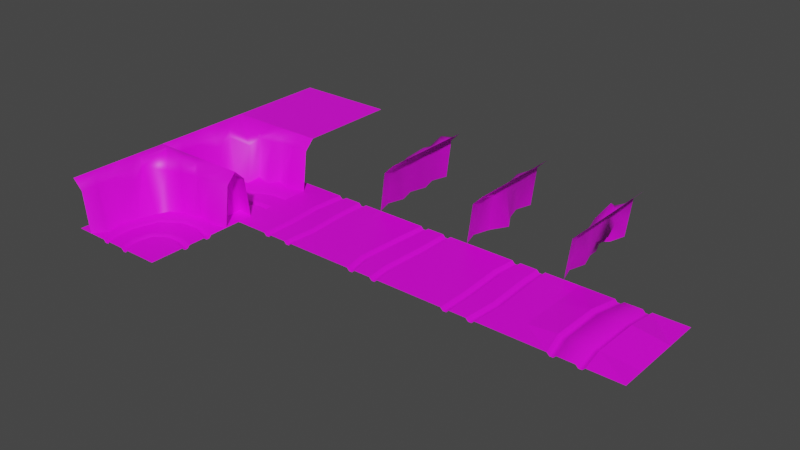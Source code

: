 # Source: MarsTiles.blend  (saved by Blender 3.1.7; exported with 4.5.12 LTS)
import bpy
from mathutils import Matrix  # noqa: F401  (used for matrix-valued properties, if any)

bpy.ops.wm.read_factory_settings(use_empty=True)
scene = bpy.context.scene
scene.name = 'Scene'

# ---- collections
col_ground = bpy.data.collections.new('Ground'); scene.collection.children.link(col_ground)
col_walls = bpy.data.collections.new('Walls'); scene.collection.children.link(col_walls)

# ---- images (referenced by path relative to the original .blend; pixels are not part of the script)
import os
ASSET_DIR = os.environ.get("B2B_ASSET_DIR", "")  # directory of the original .blend (textures are referenced by path, not embedded)
HERE = os.path.dirname(os.path.abspath(__file__))  # packed textures are extracted next to this script under _unpacked/

def load_image(name, relpath, width, height, colorspace="sRGB"):
    """Load a texture the original file referenced (path relative to the .blend, or extracted next to this script)."""
    p = next((c for c in (os.path.join(HERE, relpath), os.path.join(ASSET_DIR, relpath)) if relpath and os.path.exists(c)), "")
    if p:
        img = bpy.data.images.load(p, check_existing=True)
        img.name = name
    else:  # same state as the original file: an image datablock whose file is absent (Cycles renders it pink)
        img = bpy.data.images.new(name, width, height)
        img.source = "FILE"
        img.filepath = "//" + (relpath or name)
    img.colorspace_settings.name = colorspace
    return img
img_marstexture_png = load_image('MarsTexture.png', 'MarsTexture.png', 1024, 1024, 'sRGB')

# ---- materials (node trees are filled in below, after node groups)
mat_mars = bpy.data.materials.new('Mars')
mat_mars.use_transparent_shadow = False

# ---- material node trees
mat_mars.use_nodes = True; mat_mars.node_tree.nodes.clear()
_N = mat_mars.node_tree.nodes; _L = mat_mars.node_tree.links
n0 = _N.new('ShaderNodeBsdfPrincipled'); n0.name = 'Principled BSDF'; n0.location = (10, 300)
n0.distribution = 'GGX'
n0.subsurface_method = 'RANDOM_WALK_SKIN'
n0.inputs[3].default_value = 1.45
n0.inputs[27].default_value = (0.0, 0.0, 0.0, 1.0)
n0.inputs[28].default_value = 1.0
n1 = _N.new('ShaderNodeOutputMaterial'); n1.name = 'Material Output'; n1.location = (300, 300)
n2 = _N.new('ShaderNodeTexImage'); n2.name = 'Image Texture'; n2.location = (-373, 219)
n2.image = img_marstexture_png
n3 = _N.new('ShaderNodeUVMap'); n3.name = 'UV Map'; n3.location = (-530, 197)
_L.new(n0.outputs[0], n1.inputs[0])
_L.new(n3.outputs[0], n2.inputs[0])
_L.new(n2.outputs[0], n0.inputs[0])
n1.is_active_output = True

# ---- world
world_world = bpy.data.worlds.new('World'); scene.world = world_world
world_world.use_nodes = True; world_world.node_tree.nodes.clear()
_N = world_world.node_tree.nodes; _L = world_world.node_tree.links
n0 = _N.new('ShaderNodeOutputWorld'); n0.name = 'World Output'; n0.location = (300, 300)
n1 = _N.new('ShaderNodeBackground'); n1.name = 'Background'; n1.location = (10, 300)
n1.inputs[0].default_value = (0.05088, 0.05088, 0.05088, 1.0)
_L.new(n1.outputs[0], n0.inputs[0])
n0.is_active_output = True
world_world.color = (0.05088, 0.05088, 0.05088)
world_world.use_sun_shadow = False
world_world.sun_shadow_jitter_overblur = 0.0

# ---- meshes
me_plane_004 = bpy.data.meshes.new('Plane.004')
me_plane_004.from_pydata([(1.0, -1.0, 0.0), (1.0, 0.2833, -0.05), (1.0, 0.2167, -0.05), (1.0, -0.2167, -0.05), (1.0, -0.2833, -0.05), (1.0, 0.3333, 0.0), (1.0, 0.1667, 0.0), (1.0, -0.1667, 0.0), (1.0, -0.3333, 0.0), (0.0, 1.0, 0.0), (0.6267, 0.2737, -0.05), (0.6439, 0.2093, -0.05), (0.7561, -0.2093, -0.05), (0.7733, -0.2737, -0.05), (0.6137, 0.322, 0.0), (0.6569, 0.161, 0.0), (0.7431, -0.161, 0.0), (0.7863, -0.322, 0.0), (0.3457, 0.1644, -0.05), (0.379, 0.1066, -0.05), (0.5957, -0.2686, -0.05), (0.629, -0.3264, -0.05), (0.3207, 0.2077, 0.0), (0.404, 0.06333, 0.0), (0.5707, -0.2253, 0.0), (0.654, -0.3697, 0.0), (0.04188, -0.06689, -0.05), (0.08902, -0.114, -0.05), (0.3954, -0.4204, -0.05), (0.4426, -0.4676, -0.05), (0.006525, -0.03154, 0.0), (0.1244, -0.1494, 0.0), (0.3601, -0.3851, 0.0), (0.4779, -0.5029, 0.0), (-0.2015, -0.4733, -0.05), (-0.1438, -0.5066, -0.05), (0.2315, -0.7233, -0.05), (0.2892, -0.7566, -0.05), (-0.2448, -0.4483, 0.0), (-0.1005, -0.5316, 0.0), (0.1882, -0.6983, 0.0), (0.3325, -0.7816, 0.0), (-0.2721, -0.7854, -0.05), (-0.2077, -0.8027, -0.05), (0.2109, -0.9148, -0.05), (0.2753, -0.9321, -0.05), (-0.3204, -0.7725, 0.0), (-0.1594, -0.8156, 0.0), (0.1626, -0.9019, 0.0), (0.3236, -0.945, 0.0), (-0.2817, -1.0, -0.05), (-0.2151, -1.0, -0.05), (0.2183, -1.0, -0.05), (0.2849, -1.0, -0.05), (-0.3317, -1.0, 0.0), (-0.1651, -1.0, 0.0), (0.1683, -1.0, 0.0), (0.3349, -1.0, 0.0), (0.5, 1.0, 0.0), (1.0, 1.0, 0.0), (1.0, 1.49e-08, 0.0), (0.7, 1.49e-08, 0.0), (0.4873, -0.08101, 0.0), (0.2422, -0.2672, 0.0), (0.04384, -0.615, 0.0), (0.001612, -0.8587, 0.0), (0.001612, -1.0, 0.0), (-0.5, 1.0, 0.0), (-1.0, 1.0, 0.0), (-1.0, 0.5, 0.0), (-1.0, 0.0, 0.0), (-1.0, -0.5, 0.0), (-1.0, -1.0, 0.0)], [], [(8, 4, 13, 17), (2, 1, 10, 11), (2, 11, 15, 6), (60, 6, 15, 61), (4, 3, 12, 13), (5, 14, 10, 1), (3, 7, 16, 12), (11, 10, 18, 19), (14, 22, 18, 10), (61, 15, 23, 62), (17, 13, 21, 25), (11, 19, 23, 15), (12, 16, 24, 20), (13, 12, 20, 21), (25, 21, 29, 33), (19, 27, 31, 23), (20, 24, 32, 28), (21, 20, 28, 29), (19, 18, 26, 27), (22, 30, 26, 18), (62, 23, 31, 63), (33, 29, 37, 41), (27, 26, 34, 35), (27, 35, 39, 31), (63, 31, 39, 64), (29, 28, 36, 37), (30, 38, 34, 26), (28, 32, 40, 36), (35, 34, 42, 43), (38, 46, 42, 34), (64, 39, 47, 65), (41, 37, 45, 49), (35, 43, 47, 39), (36, 40, 48, 44), (37, 36, 44, 45), (49, 45, 53, 57), (43, 51, 55, 47), (44, 48, 56, 52), (45, 44, 52, 53), (43, 42, 50, 51), (46, 54, 50, 42), (65, 47, 55, 66), (0, 49, 57), (49, 0, 41), (41, 0, 33), (25, 33, 0), (17, 25, 0), (8, 17, 0), (22, 14, 58, 9), (59, 58, 14, 5), (38, 30, 69, 70), (46, 38, 70, 71), (72, 54, 46, 71), (48, 65, 66, 56), (40, 64, 65, 48), (32, 63, 64, 40), (24, 62, 63, 32), (16, 61, 62, 24), (7, 60, 61, 16), (30, 22, 9, 67), (68, 30, 67), (30, 68, 69)])
me_plane_004.polygons.foreach_set('use_smooth', [1, 1, 1, 0, 1, 1, 1, 1, 1, 0, 1, 1, 1, 1, 1, 1, 1, 1, 1, 1, 0, 1, 1, 1, 0, 1, 1, 1, 1, 1, 0, 1, 1, 1, 1, 1, 1, 1, 1, 1, 1, 0, 0, 0, 0, 0, 0, 0, 1, 1, 1, 1, 1, 0, 0, 0, 0, 0, 0, 1, 1, 1])
_uv = me_plane_004.uv_layers.new(name='UVMap')
_uv.uv.foreach_set('vector', [0.0876, 0.1314, 0.08502, 0.09998, 0.0961, 0.09998, 0.09794, 0.1314, 0.2349, 0.07004, 0.2349, 0.09966, 0.2046, 0.09966, 0.2018, 0.07004, 0.2349, 0.07004, 0.2018, 0.07004, 0.1987, 0.03865, 0.2349, 0.03865, 0.2281, 0.9633, 0.2281, 0.6054, 0.1544, 0.6054, 0.1544, 0.9633, 0.08502, 0.09998, 0.08265, 0.07036, 0.0945, 0.07036, 0.0961, 0.09998, 0.2349, 0.1314, 0.2077, 0.1314, 0.2046, 0.09966, 0.2349, 0.09966, 0.08265, 0.07036, 0.08003, 0.03865, 0.09269, 0.03865, 0.0945, 0.07036, 0.2018, 0.07004, 0.2046, 0.09966, 0.1746, 0.09966, 0.1731, 0.07004, 0.2077, 0.1314, 0.1761, 0.1314, 0.1746, 0.09966, 0.2046, 0.09966, 0.1544, 0.9633, 0.1544, 0.6054, 0.09847, 0.6054, 0.09847, 0.9633, 0.09794, 0.1314, 0.0961, 0.09998, 0.1051, 0.09998, 0.106, 0.1314, 0.2018, 0.07004, 0.1731, 0.07004, 0.1715, 0.03865, 0.1987, 0.03865, 0.0945, 0.07036, 0.09269, 0.03865, 0.1034, 0.03865, 0.1043, 0.07036, 0.0961, 0.09998, 0.0945, 0.07036, 0.1043, 0.07036, 0.1051, 0.09998, 0.106, 0.1314, 0.1051, 0.09998, 0.1196, 0.09998, 0.1195, 0.1314, 0.1731, 0.07004, 0.1345, 0.07004, 0.1345, 0.03865, 0.1715, 0.03865, 0.1043, 0.07036, 0.1034, 0.03865, 0.1196, 0.03865, 0.1195, 0.07036, 0.1051, 0.09998, 0.1043, 0.07036, 0.1195, 0.07036, 0.1196, 0.09998, 0.1731, 0.07004, 0.1746, 0.09966, 0.1345, 0.09966, 0.1345, 0.07004, 0.1761, 0.1314, 0.1345, 0.1314, 0.1345, 0.09966, 0.1746, 0.09966, 0.09847, 0.9633, 0.09847, 0.6054, 0.02283, 0.6054, 0.02283, 0.9633, 0.1195, 0.1314, 0.1196, 0.09998, 0.1394, 0.09998, 0.1383, 0.1314, 0.1345, 0.07004, 0.1345, 0.09966, 0.08546, 0.09966, 0.08673, 0.07004, 0.1345, 0.07004, 0.08673, 0.07004, 0.08841, 0.03865, 0.1345, 0.03865, 0.2137, 0.9633, 0.2137, 0.6054, 0.1526, 0.6054, 0.1526, 0.9633, 0.1196, 0.09998, 0.1195, 0.07036, 0.14, 0.07036, 0.1394, 0.09998, 0.1345, 0.1314, 0.08379, 0.1314, 0.08546, 0.09966, 0.1345, 0.09966, 0.1195, 0.07036, 0.1196, 0.03865, 0.141, 0.03865, 0.14, 0.07036, 0.08673, 0.07004, 0.08546, 0.09966, 0.05502, 0.09966, 0.05772, 0.07004, 0.08379, 0.1314, 0.05187, 0.1314, 0.05502, 0.09966, 0.08546, 0.09966, 0.1526, 0.9633, 0.1526, 0.6054, 0.1143, 0.6054, 0.1143, 0.9633, 0.1383, 0.1314, 0.1394, 0.09998, 0.1487, 0.09998, 0.1468, 0.1314, 0.08673, 0.07004, 0.05772, 0.07004, 0.06089, 0.03865, 0.08841, 0.03865, 0.14, 0.07036, 0.141, 0.03865, 0.152, 0.03865, 0.1501, 0.07036, 0.1394, 0.09998, 0.14, 0.07036, 0.1501, 0.07036, 0.1487, 0.09998, 0.1468, 0.1314, 0.1487, 0.09998, 0.1518, 0.09998, 0.1492, 0.1314, 0.05772, 0.07004, 0.03823, 0.07004, 0.03823, 0.03865, 0.06089, 0.03865, 0.1501, 0.07036, 0.152, 0.03865, 0.1568, 0.03865, 0.1542, 0.07036, 0.1487, 0.09998, 0.1501, 0.07036, 0.1542, 0.07036, 0.1518, 0.09998, 0.05772, 0.07004, 0.05502, 0.09966, 0.03823, 0.09966, 0.03823, 0.07004, 0.05187, 0.1314, 0.03823, 0.1314, 0.03823, 0.09966, 0.05502, 0.09966, 0.1143, 0.9633, 0.1143, 0.6054, 0.09321, 0.6054, 0.09321, 0.9633, 0.1013, 0.9633, 0.1963, 0.6054, 0.2093, 0.6054, 0.1963, 0.6054, 0.1013, 0.9633, 0.146, 0.6054, 0.146, 0.6054, 0.1013, 0.9633, 0.02384, 0.6054, 0.05805, 0.6054, 0.07184, 0.6054, 0.05064, 0.9633, 0.05009, 0.6054, 0.05805, 0.6054, 0.05064, 0.9633, 0.04128, 0.6054, 0.05009, 0.6054, 0.05064, 0.9633, 0.1332, 0.6053, 0.166, 0.6053, 0.166, 0.9633, 0.1332, 0.9633, 0.1988, 0.9633, 0.166, 0.9633, 0.166, 0.6053, 0.1988, 0.6053, 0.1582, 0.6054, 0.2162, 0.6054, 0.2162, 0.9633, 0.1582, 0.9633, 0.1001, 0.6054, 0.1582, 0.6054, 0.1582, 0.9633, 0.1001, 0.9633, 0.04207, 0.9633, 0.04207, 0.6054, 0.1001, 0.6054, 0.1001, 0.9633, 0.1143, 0.6054, 0.1143, 0.9633, 0.09321, 0.9633, 0.09321, 0.6054, 0.1526, 0.6054, 0.1526, 0.9633, 0.1143, 0.9633, 0.1143, 0.6054, 0.2137, 0.6054, 0.2137, 0.9633, 0.1526, 0.9633, 0.1526, 0.6054, 0.09847, 0.6054, 0.09847, 0.9633, 0.02283, 0.9633, 0.02283, 0.6054, 0.1544, 0.6054, 0.1544, 0.9633, 0.09847, 0.9633, 0.09847, 0.6054, 0.2281, 0.6054, 0.2281, 0.9633, 0.1544, 0.9633, 0.1544, 0.6054, 0.1004, 0.6054, 0.1332, 0.6053, 0.1332, 0.9633, 0.1004, 0.9633, 0.06765, 0.9633, 0.1004, 0.6054, 0.1004, 0.9633, 0.1059, 0.6053, 0.02834, 0.9633, 0.1751, 0.9633])
me_plane_004.materials.append(mat_mars)
me_plane_004.use_remesh_fix_poles = True
me_plane_004.use_remesh_preserve_attributes = False
me_plane_004.update()
me_plane_014 = bpy.data.meshes.new('Plane.014')
me_plane_014.from_pydata([(1.0, 1.0, 0.0), (-1.0, 1.0, 0.0), (1.0, -1.0, 0.0), (-1.0, -1.0, 0.0), (1.0, -0.3333, 0.0), (1.0, -0.1667, 0.0), (-0.3333, 1.0, 0.0), (1.0, 0.1667, 0.0), (1.0, 0.3333, 0.0), (-1.0, 0.3333, 0.0), (-1.0, 0.1667, 0.0), (0.5333, 1.0, 0.0), (-1.0, -0.1667, 0.0), (-1.0, -0.3333, 0.0), (-0.3333, -1.0, 0.0), (0.5333, -1.0, 0.0), (-0.3333, 0.3333, 0.1), (0.5333, 0.2833, 0.05), (-0.3333, 0.1667, 0.1), (0.5333, 0.1167, 0.05), (-0.3333, -0.2167, 0.1), (0.5333, -0.2667, 0.05), (-0.3333, -0.3833, 0.1), (0.5333, -0.4333, 0.05), (1.0, -0.2833, -0.05), (1.0, -0.2167, -0.05), (1.0, 0.2167, -0.05), (1.0, 0.2833, -0.05), (-1.0, 0.2833, -0.05), (-1.0, 0.2167, -0.05), (-1.0, -0.2167, -0.05), (-1.0, -0.2833, -0.05), (0.5333, 0.2333, 0.0), (0.5333, 0.1667, 0.0), (0.5333, -0.3167, 0.0), (0.5333, -0.3833, 0.0), (-0.3333, 0.2833, 0.05), (-0.3333, 0.2167, 0.05), (-0.3333, -0.2667, 0.05), (-0.3333, -0.3333, 0.05), (1.0, -1.49e-07, 0.0), (-1.0, 1.49e-07, 0.0), (0.5333, -0.075, 0.05), (-0.3333, -0.025, 0.1)], [], [(22, 13, 3, 14), (6, 1, 9, 16), (8, 17, 32, 27), (42, 43, 20, 21), (40, 42, 21, 5), (17, 16, 36, 32), (43, 41, 12, 20), (16, 9, 28, 36), (22, 23, 35, 39), (0, 11, 17, 8), (11, 6, 16, 17), (4, 23, 15, 2), (23, 22, 14, 15), (36, 28, 29, 37), (38, 30, 31, 39), (25, 34, 35, 24), (34, 38, 39, 35), (27, 32, 33, 26), (32, 36, 37, 33), (10, 18, 37, 29), (19, 7, 26, 33), (18, 19, 33, 37), (20, 12, 30, 38), (5, 21, 34, 25), (21, 20, 38, 34), (23, 4, 24, 35), (13, 22, 39, 31), (18, 10, 41, 43), (7, 19, 42, 40), (19, 18, 43, 42)])
me_plane_014.polygons.foreach_set('use_smooth', [0, 0, 1, 1, 1, 1, 1, 1, 1, 0, 0, 0, 0, 1, 1, 1, 1, 1, 1, 1, 1, 1, 1, 1, 1, 1, 1, 1, 1, 1])
_uv = me_plane_014.uv_layers.new(name='UVMap')
_uv.uv.foreach_set('vector', [0.1333, 0.6054, 0.1586, 0.6054, 0.1586, 0.9633, 0.1333, 0.9633, 0.0554, 0.9633, 0.02362, 0.9633, 0.02362, 0.6054, 0.0554, 0.6054, 0.07454, 0.03865, 0.1029, 0.03865, 0.1027, 0.07004, 0.07454, 0.07004, 0.1659, 0.9633, 0.09484, 0.9633, 0.09484, 0.6054, 0.1659, 0.6054, 0.2047, 0.9633, 0.1659, 0.9633, 0.1659, 0.6054, 0.2047, 0.6054, 0.1029, 0.03865, 0.1561, 0.03865, 0.1561, 0.07004, 0.1027, 0.07004, 0.09484, 0.9633, 0.03976, 0.9633, 0.03976, 0.6054, 0.09484, 0.6054, 0.1561, 0.03865, 0.1973, 0.03865, 0.1973, 0.07004, 0.1561, 0.07004, 0.09514, 0.1314, 0.0412, 0.1314, 0.04099, 0.1193, 0.09526, 0.1, 0.1188, 0.9633, 0.09641, 0.9633, 0.09641, 0.6053, 0.1188, 0.6053, 0.09641, 0.9633, 0.0554, 0.9633, 0.0554, 0.6054, 0.09641, 0.6053, 0.0827, 0.6054, 0.1006, 0.6054, 0.1006, 0.9633, 0.0827, 0.9633, 0.1006, 0.6054, 0.1333, 0.6054, 0.1333, 0.9633, 0.1006, 0.9633, 0.1561, 0.07004, 0.1973, 0.07004, 0.1973, 0.09966, 0.1561, 0.09966, 0.09532, 0.06982, 0.1373, 0.05039, 0.1373, 0.07969, 0.09526, 0.1, 0.01203, 0.05063, 0.04093, 0.08977, 0.04099, 0.1193, 0.01219, 0.07959, 0.04093, 0.08977, 0.09532, 0.06982, 0.09526, 0.1, 0.04099, 0.1193, 0.07454, 0.07004, 0.1027, 0.07004, 0.1027, 0.09966, 0.07454, 0.09966, 0.1027, 0.07004, 0.1561, 0.07004, 0.1561, 0.09966, 0.1027, 0.09966, 0.1973, 0.1314, 0.1559, 0.1314, 0.1561, 0.09966, 0.1973, 0.09966, 0.1029, 0.1314, 0.07454, 0.1314, 0.07454, 0.09966, 0.1027, 0.09966, 0.1559, 0.1314, 0.1029, 0.1314, 0.1027, 0.09966, 0.1561, 0.09966, 0.09515, 0.03865, 0.1368, 0.03865, 0.1373, 0.05039, 0.09532, 0.06982, 0.01244, 0.03865, 0.04121, 0.03865, 0.04093, 0.08977, 0.01203, 0.05063, 0.04121, 0.03865, 0.09515, 0.03865, 0.09532, 0.06982, 0.04093, 0.08977, 0.0412, 0.1314, 0.01242, 0.1314, 0.01219, 0.07959, 0.04099, 0.1193, 0.1368, 0.1314, 0.09514, 0.1314, 0.09526, 0.1, 0.1373, 0.07969, 0.09484, 0.6054, 0.03976, 0.6054, 0.03976, 0.9633, 0.09484, 0.9633, 0.2047, 0.6054, 0.1659, 0.6054, 0.1659, 0.9633, 0.2047, 0.9633, 0.1659, 0.6054, 0.09484, 0.6054, 0.09484, 0.9633, 0.1659, 0.9633])
me_plane_014.materials.append(mat_mars)
me_plane_014.use_remesh_fix_poles = True
me_plane_014.use_remesh_preserve_attributes = False
me_plane_014.update()
me_plane_015 = bpy.data.meshes.new('Plane.015')
me_plane_015.from_pydata([(-1.0, -1.0, 0.0), (1.0, -1.0, 0.0), (-1.0, 1.0, 0.0), (1.0, 1.0, 0.0), (-1.0, 0.3333, 0.0), (-1.0, 0.1667, 0.0), (0.3333, -1.0, 0.0), (-1.0, -0.1667, 0.0), (-1.0, -0.3333, 0.0), (1.0, -0.3333, 0.0), (1.0, -0.1667, 0.0), (-0.5333, -1.0, 0.0), (1.0, 0.1667, 0.0), (1.0, 0.3333, 0.0), (0.3333, 1.0, 0.0), (-0.5333, 1.0, 0.0), (0.3333, -0.3333, 0.0), (-0.5333, -0.3833, 0.0), (0.3333, -0.1667, 0.0), (-0.5333, -0.2167, 0.0), (0.3333, 0.2167, 0.0), (-0.5333, 0.1667, 0.0), (0.3333, 0.3833, 0.0), (-0.5333, 0.3333, 0.0), (-1.0, 0.2833, -0.05), (-1.0, 0.2167, -0.05), (-1.0, -0.2167, -0.05), (-1.0, -0.2833, -0.05), (1.0, -0.2833, -0.05), (1.0, -0.2167, -0.05), (1.0, 0.2167, -0.05), (1.0, 0.2833, -0.05), (-0.5333, -0.3333, -0.05), (-0.5333, -0.2667, -0.05), (-0.5333, 0.2167, -0.05), (-0.5333, 0.2833, -0.05), (0.3333, -0.2833, -0.05), (0.3333, -0.2167, -0.05), (0.3333, 0.2667, -0.05), (0.3333, 0.3333, -0.05), (-1.0, -1.49e-08, 0.0), (1.0, -7.451e-08, 0.0), (-0.5333, -0.025, 0.0), (0.3333, 0.025, 0.0)], [], [(22, 13, 3, 14), (6, 1, 9, 16), (8, 17, 32, 27), (42, 43, 20, 21), (40, 42, 21, 5), (17, 16, 36, 32), (43, 41, 12, 20), (16, 9, 28, 36), (22, 23, 35, 39), (0, 11, 17, 8), (11, 6, 16, 17), (4, 23, 15, 2), (23, 22, 14, 15), (36, 28, 29, 37), (38, 30, 31, 39), (25, 34, 35, 24), (34, 38, 39, 35), (27, 32, 33, 26), (32, 36, 37, 33), (10, 18, 37, 29), (19, 7, 26, 33), (18, 19, 33, 37), (20, 12, 30, 38), (5, 21, 34, 25), (21, 20, 38, 34), (23, 4, 24, 35), (13, 22, 39, 31), (18, 10, 41, 43), (7, 19, 42, 40), (19, 18, 43, 42)])
me_plane_015.polygons.foreach_set('use_smooth', [0, 0, 1, 0, 0, 1, 0, 1, 1, 0, 0, 0, 0, 1, 1, 1, 1, 1, 1, 1, 1, 1, 1, 1, 1, 1, 1, 0, 0, 0])
_uv = me_plane_015.uv_layers.new(name='UVMap')
_uv.uv.foreach_set('vector', [0.1799, 0.6076, 0.2114, 0.6076, 0.2114, 0.9633, 0.1799, 0.9633, 0.1357, 0.9633, 0.1102, 0.9633, 0.1102, 0.6054, 0.1357, 0.6054, 0.188, 0.1314, 0.1592, 0.1314, 0.1591, 0.1129, 0.188, 0.09291, 0.07636, 0.9633, 0.1474, 0.9633, 0.1474, 0.6054, 0.07636, 0.6054, 0.03806, 0.9633, 0.07636, 0.9633, 0.07636, 0.6054, 0.03806, 0.6054, 0.1592, 0.1314, 0.1057, 0.1314, 0.1057, 0.09304, 0.1591, 0.1129, 0.1474, 0.9633, 0.2021, 0.9633, 0.2021, 0.6054, 0.1474, 0.6054, 0.1057, 0.1314, 0.06455, 0.1314, 0.06455, 0.09322, 0.1057, 0.09304, 0.1751, 0.1314, 0.1026, 0.1314, 0.1027, 0.03865, 0.1751, 0.03865, 0.1867, 0.9633, 0.1688, 0.9633, 0.1688, 0.6054, 0.1867, 0.6054, 0.1688, 0.9633, 0.1357, 0.9633, 0.1357, 0.6054, 0.1688, 0.6054, 0.1171, 0.6054, 0.139, 0.6076, 0.139, 0.9633, 0.1169, 0.9633, 0.139, 0.6076, 0.1799, 0.6076, 0.1799, 0.9633, 0.139, 0.9633, 0.1057, 0.09304, 0.06455, 0.09322, 0.06455, 0.06344, 0.1057, 0.06346, 0.1751, 0.07004, 0.231, 0.07004, 0.2309, 0.03865, 0.1751, 0.03865, 0.06362, 0.07004, 0.1026, 0.07004, 0.1027, 0.03865, 0.06362, 0.03865, 0.1026, 0.07004, 0.1751, 0.07004, 0.1751, 0.03865, 0.1027, 0.03865, 0.188, 0.09291, 0.1591, 0.1129, 0.1592, 0.08321, 0.188, 0.06343, 0.1591, 0.1129, 0.1057, 0.09304, 0.1057, 0.06346, 0.1592, 0.08321, 0.06455, 0.03865, 0.1057, 0.03865, 0.1057, 0.06346, 0.06455, 0.06344, 0.1592, 0.03865, 0.188, 0.03865, 0.188, 0.06343, 0.1592, 0.08321, 0.1057, 0.03865, 0.1592, 0.03865, 0.1592, 0.08321, 0.1057, 0.06346, 0.1751, 0.09966, 0.2309, 0.09966, 0.231, 0.07004, 0.1751, 0.07004, 0.06362, 0.09966, 0.1026, 0.09966, 0.1026, 0.07004, 0.06362, 0.07004, 0.1026, 0.09966, 0.1751, 0.09966, 0.1751, 0.07004, 0.1026, 0.07004, 0.1026, 0.1314, 0.06362, 0.1314, 0.06362, 0.03865, 0.1027, 0.03865, 0.2309, 0.1314, 0.1751, 0.1314, 0.1751, 0.03865, 0.2309, 0.03865, 0.1474, 0.6054, 0.2021, 0.6054, 0.2021, 0.9633, 0.1474, 0.9633, 0.03806, 0.6054, 0.07636, 0.6054, 0.07636, 0.9633, 0.03806, 0.9633, 0.07636, 0.6054, 0.1474, 0.6054, 0.1474, 0.9633, 0.07636, 0.9633])
me_plane_015.materials.append(mat_mars)
me_plane_015.use_remesh_fix_poles = True
me_plane_015.use_remesh_preserve_attributes = False
me_plane_015.update()
me_plane_016 = bpy.data.meshes.new('Plane.016')
me_plane_016.from_pydata([(1.0, 1.0, 0.0), (-1.0, 1.0, 0.0), (1.0, -1.0, 0.0), (-1.0, -1.0, 0.0), (1.0, -0.3333, 0.0), (1.0, -0.1667, 0.0), (-0.3333, 1.0, 0.0), (1.0, 0.1667, 0.0), (1.0, 0.3333, 0.0), (-1.0, 0.3333, 0.0), (-1.0, 0.1667, 0.0), (0.5333, 1.0, 0.0), (-1.0, -0.1667, 0.0), (-1.0, -0.3333, 0.0), (-0.3333, -1.0, 0.0), (0.5333, -1.0, 0.0), (-0.3333, 0.3333, 0.0), (0.5333, 0.2833, 0.0), (-0.3333, 0.1667, 0.0), (0.5333, 0.1167, 0.0), (-0.3333, -0.2167, 0.0), (0.5333, -0.2667, 0.0), (-0.3333, -0.3833, 0.0), (0.5333, -0.4333, 0.0), (1.0, -0.2833, -0.05), (1.0, -0.2167, -0.05), (1.0, 0.2167, -0.05), (1.0, 0.2833, -0.05), (-1.0, 0.2833, -0.05), (-1.0, 0.2167, -0.05), (-1.0, -0.2167, -0.05), (-1.0, -0.2833, -0.05), (0.5333, 0.2333, -0.05), (0.5333, 0.1667, -0.05), (0.5333, -0.3167, -0.05), (0.5333, -0.3833, -0.05), (-0.3333, 0.2833, -0.05), (-0.3333, 0.2167, -0.05), (-0.3333, -0.2667, -0.05), (-0.3333, -0.3333, -0.05), (1.0, -1.49e-07, 0.0), (-1.0, 1.49e-07, 0.0), (0.5333, -0.075, 0.0), (-0.3333, -0.025, 0.0)], [], [(22, 13, 3, 14), (6, 1, 9, 16), (8, 17, 32, 27), (42, 43, 20, 21), (40, 42, 21, 5), (17, 16, 36, 32), (43, 41, 12, 20), (16, 9, 28, 36), (22, 23, 35, 39), (0, 11, 17, 8), (11, 6, 16, 17), (4, 23, 15, 2), (23, 22, 14, 15), (36, 28, 29, 37), (38, 30, 31, 39), (25, 34, 35, 24), (34, 38, 39, 35), (27, 32, 33, 26), (32, 36, 37, 33), (10, 18, 37, 29), (19, 7, 26, 33), (18, 19, 33, 37), (20, 12, 30, 38), (5, 21, 34, 25), (21, 20, 38, 34), (23, 4, 24, 35), (13, 22, 39, 31), (18, 10, 41, 43), (7, 19, 42, 40), (19, 18, 43, 42)])
me_plane_016.polygons.foreach_set('use_smooth', [0, 0, 1, 0, 0, 1, 0, 1, 1, 0, 0, 0, 0, 1, 1, 1, 1, 1, 1, 1, 1, 1, 1, 1, 1, 1, 1, 0, 0, 0])
_uv = me_plane_016.uv_layers.new(name='UVMap')
_uv.uv.foreach_set('vector', [0.1061, 0.6054, 0.1316, 0.6054, 0.1316, 0.9633, 0.1061, 0.9633, 0.09075, 0.9633, 0.05931, 0.9633, 0.0595, 0.6052, 0.0908, 0.6052, 0.05414, 0.03865, 0.09226, 0.03865, 0.09225, 0.08323, 0.05409, 0.06341, 0.1897, 0.9633, 0.1187, 0.9633, 0.1187, 0.6053, 0.1897, 0.6053, 0.2283, 0.9633, 0.1897, 0.9633, 0.1897, 0.6053, 0.2283, 0.6053, 0.09226, 0.03865, 0.163, 0.03865, 0.163, 0.06343, 0.09225, 0.08323, 0.1187, 0.9633, 0.06414, 0.9633, 0.06414, 0.6053, 0.1187, 0.6053, 0.163, 0.03865, 0.2173, 0.03865, 0.2173, 0.06349, 0.163, 0.06343, 0.09165, 0.1314, 0.03817, 0.1314, 0.0382, 0.1195, 0.09162, 0.09963, 0.1536, 0.963, 0.1315, 0.963, 0.1315, 0.6052, 0.1536, 0.6052, 0.1315, 0.963, 0.09075, 0.9633, 0.0908, 0.6052, 0.1315, 0.6052, 0.0549, 0.6054, 0.07294, 0.6054, 0.07294, 0.9633, 0.0549, 0.9633, 0.07294, 0.6054, 0.1061, 0.6054, 0.1061, 0.9633, 0.07294, 0.9633, 0.163, 0.06343, 0.2173, 0.06349, 0.2173, 0.09314, 0.1629, 0.09305, 0.09168, 0.07006, 0.1328, 0.05026, 0.1328, 0.08, 0.09162, 0.09963, 0.009071, 0.05025, 0.03814, 0.0898, 0.0382, 0.1195, 0.009238, 0.07963, 0.03814, 0.0898, 0.09168, 0.07006, 0.09162, 0.09963, 0.0382, 0.1195, 0.05409, 0.06341, 0.09225, 0.08323, 0.09227, 0.1129, 0.0542, 0.09291, 0.09225, 0.08323, 0.163, 0.06343, 0.1629, 0.09305, 0.09227, 0.1129, 0.2173, 0.1314, 0.1629, 0.1314, 0.1629, 0.09305, 0.2173, 0.09314, 0.09226, 0.1314, 0.05414, 0.1314, 0.0542, 0.09291, 0.09227, 0.1129, 0.1629, 0.1314, 0.09226, 0.1314, 0.09227, 0.1129, 0.1629, 0.09305, 0.09165, 0.03865, 0.1328, 0.03865, 0.1328, 0.05026, 0.09168, 0.07006, 0.009159, 0.03865, 0.03817, 0.03865, 0.03814, 0.0898, 0.009071, 0.05025, 0.03817, 0.03865, 0.09165, 0.03865, 0.09168, 0.07006, 0.03814, 0.0898, 0.03817, 0.1314, 0.009145, 0.1314, 0.009238, 0.07963, 0.0382, 0.1195, 0.1328, 0.1314, 0.09165, 0.1314, 0.09162, 0.09963, 0.1328, 0.08, 0.1187, 0.6054, 0.06414, 0.6054, 0.06414, 0.9633, 0.1187, 0.9633, 0.2283, 0.6054, 0.1897, 0.6054, 0.1897, 0.9633, 0.2283, 0.9633, 0.1897, 0.6054, 0.1187, 0.6054, 0.1187, 0.9633, 0.1897, 0.9633])
me_plane_016.materials.append(mat_mars)
me_plane_016.use_remesh_fix_poles = True
me_plane_016.use_remesh_preserve_attributes = False
me_plane_016.update()
me_plane_017 = bpy.data.meshes.new('Plane.017')
me_plane_017.from_pydata([(-1.0, -1.0, 0.0), (1.0, -1.0, 0.0), (-1.0, 1.0, 0.0), (1.0, 1.0, 0.0), (-1.0, 0.3333, 0.0), (-1.0, 0.1667, 0.0), (0.3333, -1.0, 0.0), (-1.0, -0.1667, 0.0), (-1.0, -0.3333, 0.0), (1.0, -0.3333, 0.0), (1.0, -0.1667, 0.0), (-0.3333, -1.0, 0.0), (1.0, 0.1667, 0.0), (1.0, 0.3333, 0.0), (0.3333, 1.0, 0.0), (-0.3333, 1.0, 0.0), (0.3333, -0.3333, 0.0), (-0.3333, -0.3833, 0.0), (0.3333, -0.1667, 0.0), (-0.3333, -0.2167, 0.0), (0.3333, 0.2167, 0.0), (-0.3333, 0.1667, 0.0), (0.3333, 0.3833, 0.0), (-0.3333, 0.3333, 0.0), (-1.0, 0.2833, -0.05), (-1.0, 0.2167, -0.05), (-1.0, -0.2167, -0.05), (-1.0, -0.2833, -0.05), (1.0, -0.2833, -0.05), (1.0, -0.2167, -0.05), (1.0, 0.2167, -0.05), (1.0, 0.2833, -0.05), (-0.3333, -0.3333, -0.05), (-0.3333, -0.2667, -0.05), (-0.3333, 0.2167, -0.05), (-0.3333, 0.2833, -0.05), (0.3333, -0.2833, -0.05), (0.3333, -0.2167, -0.05), (0.3333, 0.2667, -0.05), (0.3333, 0.3333, -0.05), (-1.0, -1.49e-08, 0.0), (1.0, 1.49e-08, 0.0), (-0.3333, -0.025, 0.0), (0.3333, 0.025, 0.0)], [], [(22, 13, 3, 14), (6, 1, 9, 16), (8, 17, 32, 27), (42, 43, 20, 21), (40, 42, 21, 5), (17, 16, 36, 32), (43, 41, 12, 20), (16, 9, 28, 36), (22, 23, 35, 39), (0, 11, 17, 8), (11, 6, 16, 17), (4, 23, 15, 2), (23, 22, 14, 15), (36, 28, 29, 37), (38, 30, 31, 39), (25, 34, 35, 24), (34, 38, 39, 35), (27, 32, 33, 26), (32, 36, 37, 33), (10, 18, 37, 29), (19, 7, 26, 33), (18, 19, 33, 37), (20, 12, 30, 38), (5, 21, 34, 25), (21, 20, 38, 34), (23, 4, 24, 35), (13, 22, 39, 31), (18, 10, 41, 43), (7, 19, 42, 40), (19, 18, 43, 42)])
me_plane_017.polygons.foreach_set('use_smooth', [0, 0, 1, 0, 0, 1, 0, 1, 1, 0, 0, 0, 0, 1, 1, 1, 1, 1, 1, 1, 1, 1, 1, 1, 1, 1, 1, 0, 0, 0])
_uv = me_plane_017.uv_layers.new(name='UVMap')
_uv.uv.foreach_set('vector', [0.1506, 0.6054, 0.182, 0.6054, 0.182, 0.9633, 0.1506, 0.9633, 0.05745, 0.9633, 0.03194, 0.9633, 0.03194, 0.6054, 0.05745, 0.6054, 0.1593, 0.1314, 0.1181, 0.1314, 0.1181, 0.1129, 0.1593, 0.09292, 0.09268, 0.9633, 0.1473, 0.9633, 0.1473, 0.6054, 0.09268, 0.6054, 0.03813, 0.9633, 0.09268, 0.9633, 0.09268, 0.6054, 0.03813, 0.6054, 0.1181, 0.1314, 0.07699, 0.1314, 0.077, 0.09304, 0.1181, 0.1129, 0.1473, 0.9633, 0.2018, 0.9633, 0.2018, 0.6054, 0.1473, 0.6054, 0.07699, 0.1314, 0.03587, 0.1314, 0.03587, 0.09323, 0.077, 0.09304, 0.1585, 0.1314, 0.1218, 0.1314, 0.1218, 0.09965, 0.1585, 0.09967, 0.1085, 0.9633, 0.08299, 0.9633, 0.08299, 0.6054, 0.1085, 0.6054, 0.08299, 0.9633, 0.05745, 0.9633, 0.05745, 0.6054, 0.08299, 0.6054, 0.08766, 0.6054, 0.1191, 0.6054, 0.1191, 0.9633, 0.08766, 0.9633, 0.1191, 0.6054, 0.1506, 0.6054, 0.1506, 0.9633, 0.1191, 0.9633, 0.077, 0.09304, 0.03587, 0.09323, 0.03587, 0.06343, 0.07697, 0.06346, 0.1586, 0.07005, 0.1952, 0.07008, 0.1952, 0.09969, 0.1585, 0.09967, 0.08521, 0.07, 0.1219, 0.07002, 0.1218, 0.09965, 0.0852, 0.09963, 0.1219, 0.07002, 0.1586, 0.07005, 0.1585, 0.09967, 0.1218, 0.09965, 0.1593, 0.09292, 0.1181, 0.1129, 0.1181, 0.08322, 0.1593, 0.06343, 0.1181, 0.1129, 0.077, 0.09304, 0.07697, 0.06346, 0.1181, 0.08322, 0.03587, 0.03865, 0.07699, 0.03865, 0.07697, 0.06346, 0.03587, 0.06343, 0.1181, 0.03865, 0.1593, 0.03865, 0.1593, 0.06343, 0.1181, 0.08322, 0.07699, 0.03865, 0.1181, 0.03865, 0.1181, 0.08322, 0.07697, 0.06346, 0.1586, 0.03867, 0.1952, 0.0387, 0.1952, 0.07008, 0.1586, 0.07005, 0.08521, 0.0386, 0.1219, 0.03863, 0.1219, 0.07002, 0.08521, 0.07, 0.1219, 0.03863, 0.1586, 0.03867, 0.1586, 0.07005, 0.1219, 0.07002, 0.1218, 0.1314, 0.0852, 0.1314, 0.0852, 0.09963, 0.1218, 0.09965, 0.1951, 0.1314, 0.1585, 0.1314, 0.1585, 0.09967, 0.1952, 0.09969, 0.1473, 0.6053, 0.2018, 0.6053, 0.2018, 0.9633, 0.1473, 0.9633, 0.03813, 0.6053, 0.09268, 0.6053, 0.09268, 0.9633, 0.03813, 0.9633, 0.09268, 0.6053, 0.1473, 0.6053, 0.1473, 0.9633, 0.09268, 0.9633])
me_plane_017.materials.append(mat_mars)
me_plane_017.use_remesh_fix_poles = True
me_plane_017.use_remesh_preserve_attributes = False
me_plane_017.update()
me_plane_011 = bpy.data.meshes.new('Plane.011')
me_plane_011.from_pydata([(1.0, -1.0, -3.725e-09), (1.0, 0.2833, -0.05), (1.0, 0.2167, -0.05), (1.0, -0.2167, -0.05), (1.0, -0.2833, -0.05), (1.0, 0.3333, -3.725e-09), (1.0, 0.1667, -3.725e-09), (1.0, -0.1667, -3.725e-09), (1.0, -0.3333, -3.725e-09), (0.0, 1.0, -3.725e-09), (0.5876, 0.4276, -0.05), (0.581, 0.3613, -0.05), (0.7062, -0.1275, -0.05), (0.7165, -0.1934, -0.05), (0.5925, 0.4774, -3.725e-09), (0.5761, 0.3115, -3.725e-09), (0.6985, -0.07812, -3.725e-09), (0.7242, -0.2428, -3.725e-09), (0.1973, 0.3961, -0.05), (0.2214, 0.3339, -0.05), (0.4093, -0.1321, -0.05), (0.4321, -0.1948, -0.05), (0.1793, 0.4427, -3.725e-09), (0.2394, 0.2872, -3.725e-09), (0.3922, -0.08511, -3.725e-09), (0.4491, -0.2418, -3.725e-09), (-0.1925, 0.1385, -0.05), (-0.1483, 0.08857, -0.05), (0.1571, -0.3268, -0.05), (0.2095, -0.3681, -0.05), (-0.2257, 0.1759, -3.725e-09), (-0.1151, 0.05116, -3.725e-09), (0.1179, -0.2959, -3.725e-09), (0.2487, -0.399, -3.725e-09), (-0.3651, -0.4033, -0.05), (-0.2989, -0.4109, -0.05), (0.09588, -0.6424, -0.05), (0.1598, -0.6613, -0.05), (-0.4148, -0.3976, -3.725e-09), (-0.2492, -0.4166, -3.725e-09), (0.04794, -0.6282, -3.725e-09), (0.2077, -0.6755, -3.725e-09), (-0.3432, -0.7774, -0.05), (-0.2767, -0.7724, -0.05), (0.1296, -0.8542, -0.05), (0.1961, -0.8586, -0.05), (-0.3931, -0.7811, -3.725e-09), (-0.2269, -0.7687, -3.725e-09), (0.07973, -0.8509, -3.725e-09), (0.246, -0.8618, -3.725e-09), (-0.2817, -1.0, -0.05), (-0.2151, -1.0, -0.05), (0.2183, -1.0, -0.05), (0.2849, -1.0, -0.05), (-0.3317, -1.0, -3.725e-09), (-0.1651, -1.0, -3.725e-09), (0.1683, -1.0, -3.725e-09), (0.3349, -1.0, -3.725e-09), (0.5, 1.0, -3.725e-09), (1.0, 1.0, -3.725e-09), (1.0, -5.96e-08, -3.725e-09), (0.6728, 0.08655, -3.725e-09), (0.3353, 0.07153, -3.725e-09), (-0.01303, -0.1927, -3.725e-09), (-0.1119, -0.5808, -3.725e-09), (-0.08657, -0.8399, -3.725e-09), (0.001612, -1.0, -3.725e-09), (-0.5, 1.0, -3.725e-09), (-1.0, 1.0, -3.725e-09), (-1.0, 0.5, -3.725e-09), (-1.0, 0.0, -3.725e-09), (-1.0, -0.5, -3.725e-09), (-1.0, -1.0, -3.725e-09)], [], [(8, 4, 13, 17), (2, 1, 10, 11), (2, 11, 15, 6), (60, 6, 15, 61), (4, 3, 12, 13), (5, 14, 10, 1), (3, 7, 16, 12), (11, 10, 18, 19), (14, 22, 18, 10), (61, 15, 23, 62), (17, 13, 21, 25), (11, 19, 23, 15), (12, 16, 24, 20), (13, 12, 20, 21), (25, 21, 29, 33), (19, 27, 31, 23), (20, 24, 32, 28), (21, 20, 28, 29), (19, 18, 26, 27), (22, 30, 26, 18), (62, 23, 31, 63), (33, 29, 37, 41), (27, 26, 34, 35), (27, 35, 39, 31), (63, 31, 39, 64), (29, 28, 36, 37), (30, 38, 34, 26), (28, 32, 40, 36), (35, 34, 42, 43), (38, 46, 42, 34), (64, 39, 47, 65), (41, 37, 45, 49), (35, 43, 47, 39), (36, 40, 48, 44), (37, 36, 44, 45), (49, 45, 53, 57), (43, 51, 55, 47), (44, 48, 56, 52), (45, 44, 52, 53), (43, 42, 50, 51), (46, 54, 50, 42), (65, 47, 55, 66), (0, 49, 57), (49, 0, 41), (41, 0, 33), (25, 33, 0), (17, 25, 0), (8, 17, 0), (22, 14, 58, 9), (59, 58, 14, 5), (38, 30, 69, 70), (46, 38, 70, 71), (72, 54, 46, 71), (48, 65, 66, 56), (40, 64, 65, 48), (32, 63, 64, 40), (24, 62, 63, 32), (16, 61, 62, 24), (7, 60, 61, 16), (30, 22, 9, 67), (68, 30, 67), (30, 68, 69)])
me_plane_011.polygons.foreach_set('use_smooth', [1, 1, 1, 0, 1, 1, 1, 1, 1, 0, 1, 1, 1, 1, 1, 1, 1, 1, 1, 1, 0, 1, 1, 1, 0, 1, 1, 1, 1, 1, 0, 1, 1, 1, 1, 1, 1, 1, 1, 1, 1, 0, 0, 0, 0, 0, 0, 0, 1, 1, 1, 1, 1, 0, 0, 0, 0, 0, 0, 1, 1, 1])
_uv = me_plane_011.uv_layers.new(name='UVMap')
_uv.uv.foreach_set('vector', [0.0876, 0.1314, 0.08502, 0.09998, 0.0961, 0.09998, 0.09794, 0.1314, 0.2349, 0.07004, 0.2349, 0.09966, 0.2046, 0.09966, 0.2018, 0.07004, 0.2349, 0.07004, 0.2018, 0.07004, 0.1987, 0.03865, 0.2349, 0.03865, 0.2281, 0.9633, 0.2281, 0.6054, 0.1544, 0.6054, 0.1544, 0.9633, 0.08502, 0.09998, 0.08265, 0.07036, 0.0945, 0.07036, 0.0961, 0.09998, 0.2349, 0.1314, 0.2077, 0.1314, 0.2046, 0.09966, 0.2349, 0.09966, 0.08265, 0.07036, 0.08003, 0.03865, 0.09269, 0.03865, 0.0945, 0.07036, 0.2018, 0.07004, 0.2046, 0.09966, 0.1746, 0.09966, 0.1731, 0.07004, 0.2077, 0.1314, 0.1761, 0.1314, 0.1746, 0.09966, 0.2046, 0.09966, 0.1544, 0.9633, 0.1544, 0.6054, 0.09847, 0.6054, 0.09847, 0.9633, 0.09794, 0.1314, 0.0961, 0.09998, 0.1051, 0.09998, 0.106, 0.1314, 0.2018, 0.07004, 0.1731, 0.07004, 0.1715, 0.03865, 0.1987, 0.03865, 0.0945, 0.07036, 0.09269, 0.03865, 0.1034, 0.03865, 0.1043, 0.07036, 0.0961, 0.09998, 0.0945, 0.07036, 0.1043, 0.07036, 0.1051, 0.09998, 0.106, 0.1314, 0.1051, 0.09998, 0.1196, 0.09998, 0.1195, 0.1314, 0.1731, 0.07004, 0.1345, 0.07004, 0.1345, 0.03865, 0.1715, 0.03865, 0.1043, 0.07036, 0.1034, 0.03865, 0.1196, 0.03865, 0.1195, 0.07036, 0.1051, 0.09998, 0.1043, 0.07036, 0.1195, 0.07036, 0.1196, 0.09998, 0.1731, 0.07004, 0.1746, 0.09966, 0.1345, 0.09966, 0.1345, 0.07004, 0.1761, 0.1314, 0.1345, 0.1314, 0.1345, 0.09966, 0.1746, 0.09966, 0.09847, 0.9633, 0.09847, 0.6054, 0.02283, 0.6054, 0.02283, 0.9633, 0.1195, 0.1314, 0.1196, 0.09998, 0.1394, 0.09998, 0.1383, 0.1314, 0.1345, 0.07004, 0.1345, 0.09966, 0.08546, 0.09966, 0.08673, 0.07004, 0.1345, 0.07004, 0.08673, 0.07004, 0.08841, 0.03865, 0.1345, 0.03865, 0.2137, 0.9633, 0.2137, 0.6054, 0.1526, 0.6054, 0.1526, 0.9633, 0.1196, 0.09998, 0.1195, 0.07036, 0.14, 0.07036, 0.1394, 0.09998, 0.1345, 0.1314, 0.08379, 0.1314, 0.08546, 0.09966, 0.1345, 0.09966, 0.1195, 0.07036, 0.1196, 0.03865, 0.141, 0.03865, 0.14, 0.07036, 0.08673, 0.07004, 0.08546, 0.09966, 0.05502, 0.09966, 0.05772, 0.07004, 0.08379, 0.1314, 0.05187, 0.1314, 0.05502, 0.09966, 0.08546, 0.09966, 0.1526, 0.9633, 0.1526, 0.6054, 0.1143, 0.6054, 0.1143, 0.9633, 0.1383, 0.1314, 0.1394, 0.09998, 0.1487, 0.09998, 0.1468, 0.1314, 0.08673, 0.07004, 0.05772, 0.07004, 0.06089, 0.03865, 0.08841, 0.03865, 0.14, 0.07036, 0.141, 0.03865, 0.152, 0.03865, 0.1501, 0.07036, 0.1394, 0.09998, 0.14, 0.07036, 0.1501, 0.07036, 0.1487, 0.09998, 0.1468, 0.1314, 0.1487, 0.09998, 0.1518, 0.09998, 0.1492, 0.1314, 0.05772, 0.07004, 0.03823, 0.07004, 0.03823, 0.03865, 0.06089, 0.03865, 0.1501, 0.07036, 0.152, 0.03865, 0.1568, 0.03865, 0.1542, 0.07036, 0.1487, 0.09998, 0.1501, 0.07036, 0.1542, 0.07036, 0.1518, 0.09998, 0.05772, 0.07004, 0.05502, 0.09966, 0.03823, 0.09966, 0.03823, 0.07004, 0.05187, 0.1314, 0.03823, 0.1314, 0.03823, 0.09966, 0.05502, 0.09966, 0.1143, 0.9633, 0.1143, 0.6054, 0.09321, 0.6054, 0.09321, 0.9633, 0.1013, 0.9633, 0.1963, 0.6054, 0.2093, 0.6054, 0.1963, 0.6054, 0.1013, 0.9633, 0.146, 0.6054, 0.146, 0.6054, 0.1013, 0.9633, 0.02384, 0.6054, 0.05805, 0.6054, 0.07184, 0.6054, 0.05064, 0.9633, 0.05009, 0.6054, 0.05805, 0.6054, 0.05064, 0.9633, 0.04128, 0.6054, 0.05009, 0.6054, 0.05064, 0.9633, 0.1332, 0.6053, 0.166, 0.6053, 0.166, 0.9633, 0.1332, 0.9633, 0.1988, 0.9633, 0.166, 0.9633, 0.166, 0.6053, 0.1988, 0.6053, 0.1582, 0.6054, 0.2162, 0.6054, 0.2162, 0.9633, 0.1582, 0.9633, 0.1001, 0.6054, 0.1582, 0.6054, 0.1582, 0.9633, 0.1001, 0.9633, 0.04207, 0.9633, 0.04207, 0.6054, 0.1001, 0.6054, 0.1001, 0.9633, 0.1143, 0.6054, 0.1143, 0.9633, 0.09321, 0.9633, 0.09321, 0.6054, 0.1526, 0.6054, 0.1526, 0.9633, 0.1143, 0.9633, 0.1143, 0.6054, 0.2137, 0.6054, 0.2137, 0.9633, 0.1526, 0.9633, 0.1526, 0.6054, 0.09847, 0.6054, 0.09847, 0.9633, 0.02283, 0.9633, 0.02283, 0.6054, 0.1544, 0.6054, 0.1544, 0.9633, 0.09847, 0.9633, 0.09847, 0.6054, 0.2281, 0.6054, 0.2281, 0.9633, 0.1544, 0.9633, 0.1544, 0.6054, 0.1004, 0.6054, 0.1332, 0.6053, 0.1332, 0.9633, 0.1004, 0.9633, 0.06765, 0.9633, 0.1004, 0.6054, 0.1004, 0.9633, 0.1059, 0.6053, 0.02834, 0.9633, 0.1751, 0.9633])
me_plane_011.materials.append(mat_mars)
me_plane_011.use_remesh_fix_poles = True
me_plane_011.use_remesh_preserve_attributes = False
me_plane_011.update()
me_plane = bpy.data.meshes.new('Plane')
me_plane.from_pydata([(-1.0, -1.0, 1.0), (1.0, -1.0, 1.0), (-1.0, 1.0, 1.0), (1.0, 1.0, 1.0)], [], [(0, 1, 3, 2)])
_uv = me_plane.uv_layers.new(name='UVMap')
_uv.uv.foreach_set('vector', [0.2332, 0.8165, 0.008957, 0.8165, 0.008957, 0.8165, 0.2332, 0.8165])
me_plane.materials.append(mat_mars)
me_plane.use_remesh_fix_poles = True
me_plane.use_remesh_preserve_attributes = False
me_plane.update()
me_plane_012 = bpy.data.meshes.new('Plane.012')
me_plane_012.from_pydata([(-1.0, 0.7, 0.0), (1.0, 0.7, 0.0), (-1.0, 0.9, 0.9), (1.0, 0.9, 0.9), (-1.0, 0.8, 0.8), (1.0, 0.8, 0.8), (-0.6667, 0.6, 0.0), (-0.3333, 0.7, 0.0), (2.98e-08, 0.6, 0.0), (0.3333, 0.7, 0.0), (0.6667, 0.6, 0.0), (0.6667, 0.9, 0.9), (0.3333, 0.8, 0.9), (-2.98e-08, 0.9, 1.0), (-0.3333, 0.8, 0.9), (-0.6667, 0.8, 1.0), (0.6667, 0.8, 0.8), (0.3333, 0.8, 0.8), (-2.98e-08, 0.8, 0.8), (-0.3333, 0.8, 0.8), (-0.6667, 0.8, 0.8), (-1.0, 1.0, 1.0), (1.0, 1.0, 1.0), (0.6667, 1.0, 1.0), (0.3333, 1.0, 1.0), (-2.98e-08, 1.0, 1.0), (-0.3333, 1.0, 1.0), (-0.6667, 1.0, 1.0)], [], [(16, 5, 3, 11), (10, 1, 5, 16), (0, 6, 20, 4), (6, 7, 19, 20), (7, 8, 18, 19), (8, 9, 17, 18), (9, 10, 16, 17), (4, 20, 15, 2), (20, 19, 14, 15), (19, 18, 13, 14), (18, 17, 12, 13), (17, 16, 11, 12), (11, 3, 22, 23), (14, 13, 25, 26), (12, 11, 23, 24), (15, 14, 26, 27), (2, 15, 27, 21), (13, 12, 24, 25)])
me_plane_012.polygons.foreach_set('use_smooth', [True] * 18)
_uv = me_plane_012.uv_layers.new(name='UVMap')
_uv.uv.foreach_set('vector', [0.4513, 0.411, 0.4873, 0.411, 0.4873, 0.4833, 0.4513, 0.4833, 0.4513, 0.01833, 0.4873, 0.01833, 0.4873, 0.411, 0.4513, 0.411, 0.2686, 0.1537, 0.3053, 0.1537, 0.3053, 0.5464, 0.2686, 0.5464, 0.3053, 0.01833, 0.3416, 0.01833, 0.3416, 0.411, 0.3053, 0.411, 0.3416, 0.1537, 0.3783, 0.1537, 0.3783, 0.5464, 0.3416, 0.5464, 0.3783, 0.01833, 0.415, 0.01833, 0.415, 0.411, 0.3783, 0.411, 0.415, 0.1537, 0.4513, 0.1537, 0.4513, 0.5464, 0.415, 0.5464, 0.2686, 0.5464, 0.3053, 0.5464, 0.3053, 0.6186, 0.2686, 0.6186, 0.3053, 0.411, 0.3416, 0.411, 0.3416, 0.4833, 0.3053, 0.4833, 0.3416, 0.5464, 0.3783, 0.5464, 0.3783, 0.6186, 0.3416, 0.6186, 0.3783, 0.411, 0.415, 0.411, 0.415, 0.4833, 0.3783, 0.4833, 0.415, 0.5464, 0.4513, 0.5464, 0.4513, 0.6186, 0.415, 0.6186, 0.2003, 0.5152, 0.2363, 0.5152, 0.2363, 0.8165, 0.2003, 0.8165, 0.0906, 0.5152, 0.1273, 0.5152, 0.1273, 0.8165, 0.0906, 0.8165, 0.164, 0.5152, 0.2003, 0.5152, 0.2003, 0.8165, 0.164, 0.8165, 0.05428, 0.5152, 0.0906, 0.5152, 0.0906, 0.8165, 0.05428, 0.8165, 0.01758, 0.5152, 0.05428, 0.5152, 0.05428, 0.8165, 0.01758, 0.8165, 0.1273, 0.5152, 0.164, 0.5152, 0.164, 0.8165, 0.1273, 0.8165])
me_plane_012.materials.append(mat_mars)
me_plane_012.use_remesh_fix_poles = True
me_plane_012.use_remesh_preserve_attributes = False
me_plane_012.update()
me_plane_013 = bpy.data.meshes.new('Plane.013')
me_plane_013.from_pydata([(-1.0, 0.7, 0.0), (1.0, 0.7, 0.0), (-1.0, 0.9, 0.9), (1.0, 0.9, 0.9), (-1.0, 0.8, 0.8), (1.0, 0.8, 0.8), (-0.6667, 0.6, 0.0), (-0.3333, 0.7, 0.0), (2.98e-08, 0.9, 0.0), (0.3333, 0.7, 0.0), (0.6667, 0.6, 0.0), (0.6667, 0.9, 0.9), (0.3333, 0.8, 0.8), (0.1, 0.9, 0.9), (-0.3333, 0.8, 0.9), (-0.6667, 0.9, 0.9), (0.6667, 0.8, 0.8), (0.3333, 0.8, 0.7), (-2.98e-08, 0.8, 0.8), (-0.3333, 0.8, 0.8), (-0.6667, 0.8, 0.8), (-1.0, 1.0, 1.0), (1.0, 1.0, 1.0), (0.6667, 1.0, 1.0), (0.3333, 1.0, 1.0), (-2.98e-08, 1.0, 1.0), (-0.3333, 1.0, 1.0), (-0.6667, 1.0, 1.0)], [], [(16, 5, 3, 11), (10, 1, 5, 16), (0, 6, 20, 4), (6, 7, 19, 20), (7, 8, 18, 19), (8, 9, 17, 18), (9, 10, 16, 17), (4, 20, 15, 2), (20, 19, 14, 15), (19, 18, 13, 14), (18, 17, 12, 13), (17, 16, 11, 12), (11, 3, 22, 23), (14, 13, 25, 26), (12, 11, 23, 24), (15, 14, 26, 27), (2, 15, 27, 21), (13, 12, 24, 25)])
me_plane_013.polygons.foreach_set('use_smooth', [True] * 18)
_uv = me_plane_013.uv_layers.new(name='UVMap')
_uv.uv.foreach_set('vector', [0.4513, 0.411, 0.4873, 0.411, 0.4873, 0.4833, 0.4513, 0.4833, 0.4513, 0.01833, 0.4873, 0.01833, 0.4873, 0.411, 0.4513, 0.411, 0.2686, 0.1537, 0.3053, 0.1537, 0.3053, 0.5464, 0.2686, 0.5464, 0.3053, 0.01833, 0.3416, 0.01833, 0.3416, 0.411, 0.3053, 0.411, 0.3416, 0.1537, 0.3783, 0.1537, 0.3783, 0.5464, 0.3416, 0.5464, 0.3783, 0.01833, 0.415, 0.01833, 0.415, 0.411, 0.3783, 0.411, 0.415, 0.1537, 0.4513, 0.1537, 0.4513, 0.5464, 0.415, 0.5464, 0.2686, 0.5464, 0.3053, 0.5464, 0.3053, 0.6186, 0.2686, 0.6186, 0.3053, 0.411, 0.3416, 0.411, 0.3416, 0.4833, 0.3053, 0.4833, 0.3416, 0.5464, 0.3783, 0.5464, 0.3783, 0.6186, 0.3416, 0.6186, 0.3783, 0.411, 0.415, 0.411, 0.415, 0.4833, 0.3783, 0.4833, 0.415, 0.5464, 0.4513, 0.5464, 0.4513, 0.6186, 0.415, 0.6186, 0.2003, 0.5152, 0.2363, 0.5152, 0.2363, 0.8165, 0.2003, 0.8165, 0.0906, 0.5152, 0.1273, 0.5152, 0.1273, 0.8165, 0.0906, 0.8165, 0.164, 0.5152, 0.2003, 0.5152, 0.2003, 0.8165, 0.164, 0.8165, 0.05428, 0.5152, 0.0906, 0.5152, 0.0906, 0.8165, 0.05428, 0.8165, 0.01758, 0.5152, 0.05428, 0.5152, 0.05428, 0.8165, 0.01758, 0.8165, 0.1273, 0.5152, 0.164, 0.5152, 0.164, 0.8165, 0.1273, 0.8165])
me_plane_013.materials.append(mat_mars)
me_plane_013.use_remesh_fix_poles = True
me_plane_013.use_remesh_preserve_attributes = False
me_plane_013.update()
me_plane_018 = bpy.data.meshes.new('Plane.018')
me_plane_018.from_pydata([(-1.0, 0.7, 0.0), (1.0, 0.7, 0.0), (-1.0, 0.9, 0.9), (1.0, 0.9, 0.9), (-1.0, 0.8, 0.8), (1.0, 0.8, 0.8), (-0.6667, 0.6, 0.0), (2.98e-08, 0.6, 0.0), (0.3333, 0.7, 0.0), (0.6667, 0.6, 0.0), (0.6667, 0.9, 0.9), (0.3333, 0.8, 0.9), (-2.98e-08, 0.9, 1.1), (-0.3333, 0.8, 0.9), (-0.6667, 0.8, 0.8), (0.6667, 0.8, 0.8), (0.3333, 0.8, 0.8), (-2.98e-08, 0.8, 0.8), (-0.3333, 0.7, 0.8), (-0.6667, 0.7, 0.6), (-1.0, 1.0, 1.0), (1.0, 1.0, 1.0), (0.6667, 1.0, 1.0), (0.3333, 1.0, 1.0), (-2.98e-08, 1.0, 1.0), (-0.3333, 1.0, 1.0), (-0.6667, 1.0, 1.0), (-1.0, 0.7339, 0.2711), (1.0, 0.7339, 0.2711), (-0.6667, 0.6678, 0.3711), (-0.3333, 0.7339, 0.2711), (9.601e-09, 0.6678, 0.2711), (0.3333, 0.7339, 0.2711), (0.6667, 0.6678, 0.2711), (-0.5667, 0.5, 0.0), (-0.3333, 0.5, 0.0), (-0.2, 0.6, 0.0), (-0.5667, 0.5678, 0.3711), (-0.3333, 0.5339, 0.2711), (-0.2, 0.6678, 0.2711)], [], [(15, 5, 3, 10), (33, 28, 5, 15), (27, 29, 19, 4), (29, 30, 18, 19), (30, 31, 17, 18), (31, 32, 16, 17), (32, 33, 15, 16), (4, 19, 14, 2), (19, 18, 13, 14), (18, 17, 12, 13), (17, 16, 11, 12), (16, 15, 10, 11), (10, 3, 21, 22), (13, 12, 24, 25), (11, 10, 22, 23), (14, 13, 25, 26), (2, 14, 26, 20), (12, 11, 23, 24), (8, 9, 33, 32), (7, 8, 32, 31), (29, 6, 34, 37), (7, 31, 39, 36), (0, 6, 29, 27), (9, 1, 28, 33), (35, 36, 39, 38), (34, 35, 38, 37), (31, 30, 38, 39), (30, 29, 37, 38)])
me_plane_018.polygons.foreach_set('use_smooth', [True] * 28)
_uv = me_plane_018.uv_layers.new(name='UVMap')
_uv.uv.foreach_set('vector', [0.4513, 0.411, 0.4873, 0.411, 0.4873, 0.4833, 0.4513, 0.4833, 0.4513, 0.1514, 0.4873, 0.1514, 0.4873, 0.411, 0.4513, 0.411, 0.2686, 0.2868, 0.3053, 0.2868, 0.3053, 0.5464, 0.2686, 0.5464, 0.3053, 0.1514, 0.3416, 0.1514, 0.3416, 0.411, 0.3053, 0.411, 0.3416, 0.2868, 0.3783, 0.2868, 0.3783, 0.5464, 0.3416, 0.5464, 0.3783, 0.1514, 0.415, 0.1514, 0.415, 0.411, 0.3783, 0.411, 0.415, 0.2868, 0.4513, 0.2868, 0.4513, 0.5464, 0.415, 0.5464, 0.2686, 0.5464, 0.3053, 0.5464, 0.3053, 0.6186, 0.2686, 0.6186, 0.3053, 0.411, 0.3416, 0.411, 0.3416, 0.4833, 0.3053, 0.4833, 0.3416, 0.5464, 0.3783, 0.5464, 0.3783, 0.6186, 0.3416, 0.6186, 0.3783, 0.411, 0.415, 0.411, 0.415, 0.4833, 0.3783, 0.4833, 0.415, 0.5464, 0.4513, 0.5464, 0.4513, 0.6186, 0.415, 0.6186, 0.2003, 0.5152, 0.2363, 0.5152, 0.2363, 0.8165, 0.2003, 0.8165, 0.0906, 0.5152, 0.1273, 0.5152, 0.1273, 0.8165, 0.0906, 0.8165, 0.164, 0.5152, 0.2003, 0.5152, 0.2003, 0.8165, 0.164, 0.8165, 0.05428, 0.5152, 0.0906, 0.5152, 0.0906, 0.8165, 0.05428, 0.8165, 0.01758, 0.5152, 0.05428, 0.5152, 0.05428, 0.8165, 0.01758, 0.8165, 0.1273, 0.5152, 0.164, 0.5152, 0.164, 0.8165, 0.1273, 0.8165, 0.415, 0.1537, 0.4513, 0.1537, 0.4513, 0.2868, 0.415, 0.2868, 0.3783, 0.01833, 0.415, 0.01833, 0.415, 0.1514, 0.3783, 0.1514, 0.3053, 0.2868, 0.3053, 0.1537, 0.3053, 0.1537, 0.3053, 0.2868, 0.3783, 0.01833, 0.3783, 0.1514, 0.3783, 0.1514, 0.3783, 0.01833, 0.2686, 0.1537, 0.3053, 0.1537, 0.3053, 0.2868, 0.2686, 0.2868, 0.4513, 0.01833, 0.4873, 0.01833, 0.4873, 0.1514, 0.4513, 0.1514, 0.3416, 0.1537, 0.3783, 0.1537, 0.3783, 0.2868, 0.3416, 0.2868, 0.3053, 0.01833, 0.3416, 0.01833, 0.3416, 0.1514, 0.3053, 0.1514, 0.1702, 0.7158, 0.1059, 0.7158, 0.1059, 0.4099, 0.1702, 0.4099, 0.1059, 0.7158, 0.03808, 0.7158, 0.03808, 0.4099, 0.1059, 0.4099])
me_plane_018.materials.append(mat_mars)
me_plane_018.use_remesh_fix_poles = True
me_plane_018.use_remesh_preserve_attributes = False
me_plane_018.update()
me_plane_019 = bpy.data.meshes.new('Plane.019')
me_plane_019.from_pydata([(1.0, 0.7, 0.0), (1.0, 0.9, 0.9), (1.0, 0.8, 0.8), (-0.1, 0.2667, 0.0), (-0.1333, 0.6, 0.0), (0.2, 0.5, 0.0), (0.3333, 0.7, 0.0), (0.6667, 0.6, 0.0), (0.6667, 0.9, 0.9), (0.3333, 0.8, 0.9), (0.2, 0.8, 1.0), (-0.1333, 0.7, 0.9), (-0.4, 0.5667, 0.8), (0.6667, 0.8, 0.8), (0.3333, 0.8, 0.8), (0.2, 0.7, 0.8), (-0.1333, 0.7, 0.8), (-0.2, 0.4667, 0.7), (1.0, 1.0, 1.0), (0.6667, 1.0, 1.0), (0.3333, 1.0, 1.0), (-2.98e-08, 1.0, 1.0), (-0.3333, 1.0, 1.0), (-1.0, 1.0, 1.0), (-0.7, -1.0, 0.0), (-0.9, -1.0, 0.9), (-0.8, -1.0, 0.8), (-0.6, -0.6667, 0.0), (-0.7, -0.3333, 0.0), (-0.5, 5.96e-08, 0.0), (-0.4, 0.2333, 0.0), (-0.6, 0.3333, 1.0), (-0.7, 5.96e-08, 0.9), (-0.8, -0.3333, 0.9), (-0.8, -0.6667, 1.0), (-0.6, 0.3333, 0.8), (-0.6, 5.96e-08, 0.7), (-0.8, -0.3333, 0.8), (-0.8, -0.6667, 0.8), (-1.0, -1.0, 1.0), (-1.0, 0.3333, 1.0), (-1.0, 5.96e-08, 1.0), (-1.0, -0.3333, 1.0), (-1.0, -0.6667, 1.0)], [], [(13, 2, 1, 8), (7, 0, 2, 13), (3, 4, 16, 17), (4, 5, 15, 16), (5, 6, 14, 15), (6, 7, 13, 14), (17, 16, 11, 12), (16, 15, 10, 11), (15, 14, 9, 10), (14, 13, 8, 9), (8, 1, 18, 19), (11, 10, 21, 22), (9, 8, 19, 20), (12, 11, 22, 23), (10, 9, 20, 21), (24, 27, 38, 26), (27, 28, 37, 38), (28, 29, 36, 37), (29, 30, 35, 36), (30, 3, 17, 35), (26, 38, 34, 25), (38, 37, 33, 34), (37, 36, 32, 33), (36, 35, 31, 32), (35, 17, 12, 31), (33, 32, 41, 42), (31, 12, 23, 40), (34, 33, 42, 43), (25, 34, 43, 39), (32, 31, 40, 41)])
me_plane_019.polygons.foreach_set('use_smooth', [True] * 30)
_uv = me_plane_019.uv_layers.new(name='UVMap')
_uv.uv.foreach_set('vector', [0.4513, 0.411, 0.4873, 0.411, 0.4873, 0.4833, 0.4513, 0.4833, 0.4513, 0.01833, 0.4873, 0.01833, 0.4873, 0.411, 0.4513, 0.411, 0.3053, 0.01833, 0.3416, 0.01833, 0.3416, 0.411, 0.3053, 0.411, 0.3416, 0.1537, 0.3783, 0.1537, 0.3783, 0.5464, 0.3416, 0.5464, 0.3783, 0.01833, 0.415, 0.01833, 0.415, 0.411, 0.3783, 0.411, 0.415, 0.1537, 0.4513, 0.1537, 0.4513, 0.5464, 0.415, 0.5464, 0.3053, 0.411, 0.3416, 0.411, 0.3416, 0.4833, 0.3053, 0.4833, 0.3416, 0.5464, 0.3783, 0.5464, 0.3783, 0.6186, 0.3416, 0.6186, 0.3783, 0.411, 0.415, 0.411, 0.415, 0.4833, 0.3783, 0.4833, 0.415, 0.5464, 0.4513, 0.5464, 0.4513, 0.6186, 0.415, 0.6186, 0.2003, 0.5152, 0.2363, 0.5152, 0.2363, 0.8165, 0.2003, 0.8165, 0.0906, 0.5152, 0.1273, 0.5152, 0.1273, 0.8165, 0.0906, 0.8165, 0.164, 0.5152, 0.2003, 0.5152, 0.2003, 0.8165, 0.164, 0.8165, 0.05428, 0.5152, 0.0906, 0.5152, 0.0906, 0.8165, 0.05428, 0.8165, 0.1273, 0.5152, 0.164, 0.5152, 0.164, 0.8165, 0.1273, 0.8165, 0.2686, 0.1537, 0.3053, 0.1537, 0.3053, 0.5464, 0.2686, 0.5464, 0.3053, 0.01833, 0.3416, 0.01833, 0.3416, 0.411, 0.3053, 0.411, 0.3416, 0.1537, 0.3783, 0.1537, 0.3783, 0.5464, 0.3416, 0.5464, 0.3783, 0.01833, 0.415, 0.01833, 0.415, 0.411, 0.3783, 0.411, 0.415, 0.1537, 0.4513, 0.1537, 0.4513, 0.5464, 0.415, 0.5464, 0.2686, 0.5464, 0.3053, 0.5464, 0.3053, 0.6186, 0.2686, 0.6186, 0.3053, 0.411, 0.3416, 0.411, 0.3416, 0.4833, 0.3053, 0.4833, 0.3416, 0.5464, 0.3783, 0.5464, 0.3783, 0.6186, 0.3416, 0.6186, 0.3783, 0.411, 0.415, 0.411, 0.415, 0.4833, 0.3783, 0.4833, 0.415, 0.5464, 0.4513, 0.5464, 0.4513, 0.6186, 0.415, 0.6186, 0.0906, 0.5152, 0.1273, 0.5152, 0.1273, 0.8165, 0.0906, 0.8165, 0.164, 0.5152, 0.2003, 0.5152, 0.2003, 0.8165, 0.164, 0.8165, 0.05428, 0.5152, 0.0906, 0.5152, 0.0906, 0.8165, 0.05428, 0.8165, 0.01758, 0.5152, 0.05428, 0.5152, 0.05428, 0.8165, 0.01758, 0.8165, 0.1273, 0.5152, 0.164, 0.5152, 0.164, 0.8165, 0.1273, 0.8165])
me_plane_019.materials.append(mat_mars)
me_plane_019.use_remesh_fix_poles = True
me_plane_019.use_remesh_preserve_attributes = False
me_plane_019.update()
me_plane_020 = bpy.data.meshes.new('Plane.020')
me_plane_020.from_pydata([(1.0, 0.7, 5.96e-08), (1.0, 0.9, 0.9), (1.0, 0.8, 0.8), (-0.3, 0.4667, 5.96e-08), (-0.03333, 0.6, 5.96e-08), (0.2, 0.6, 5.96e-08), (0.3333, 0.7, 5.96e-08), (0.6667, 0.6, 5.96e-08), (0.6667, 0.9, 0.9), (0.3333, 0.7, 0.9), (0.2, 0.8, 1.0), (-0.03333, 0.6, 1.1), (-0.6, 0.7667, 1.1), (0.6667, 0.7, 0.8), (0.3333, 0.7, 0.8), (0.2, 0.7, 0.8), (-0.03333, 0.6, 0.8), (-0.5, 0.6667, 0.7), (1.0, 1.0, 1.0), (0.6667, 1.0, 1.0), (0.3333, 1.0, 1.0), (0.0, 1.0, 1.0), (-0.3333, 1.0, 1.0), (-1.0, 1.0, 1.0), (-0.7, -1.0, 5.96e-08), (-0.9, -1.0, 0.9), (-0.8, -1.0, 0.8), (-0.5, -0.7667, 5.96e-08), (-0.6, -0.4333, 5.96e-08), (-0.5, -0.1, 5.96e-08), (-0.4, 0.2333, 5.96e-08), (-0.8, 0.3333, 1.0), (-0.7, 1.788e-07, 0.9), (-0.8, -0.3333, 0.9), (-0.8, -0.6667, 1.0), (-0.8, 0.3333, 0.8), (-0.6, 0.0, 0.7), (-0.8, -0.3333, 0.8), (-0.8, -0.6667, 0.8), (-1.0, -1.0, 1.0), (-1.0, 0.3333, 1.0), (-1.0, 0.0, 1.0), (-1.0, -0.3333, 1.0), (-1.0, -0.6667, 1.0)], [], [(13, 2, 1, 8), (7, 0, 2, 13), (3, 4, 16, 17), (4, 5, 15, 16), (5, 6, 14, 15), (6, 7, 13, 14), (17, 16, 11, 12), (16, 15, 10, 11), (15, 14, 9, 10), (14, 13, 8, 9), (8, 1, 18, 19), (11, 10, 21, 22), (9, 8, 19, 20), (12, 11, 22, 23), (10, 9, 20, 21), (24, 27, 38, 26), (27, 28, 37, 38), (28, 29, 36, 37), (29, 30, 35, 36), (30, 3, 17, 35), (26, 38, 34, 25), (38, 37, 33, 34), (37, 36, 32, 33), (36, 35, 31, 32), (35, 17, 12, 31), (33, 32, 41, 42), (31, 12, 23, 40), (34, 33, 42, 43), (25, 34, 43, 39), (32, 31, 40, 41)])
me_plane_020.polygons.foreach_set('use_smooth', [True] * 30)
_uv = me_plane_020.uv_layers.new(name='UVMap')
_uv.uv.foreach_set('vector', [0.4513, 0.411, 0.4873, 0.411, 0.4873, 0.4833, 0.4513, 0.4833, 0.4513, 0.01833, 0.4873, 0.01833, 0.4873, 0.411, 0.4513, 0.411, 0.3053, 0.01833, 0.3416, 0.01833, 0.3416, 0.411, 0.3053, 0.411, 0.3416, 0.1537, 0.3783, 0.1537, 0.3783, 0.5464, 0.3416, 0.5464, 0.3783, 0.01833, 0.415, 0.01833, 0.415, 0.411, 0.3783, 0.411, 0.415, 0.1537, 0.4513, 0.1537, 0.4513, 0.5464, 0.415, 0.5464, 0.3053, 0.411, 0.3416, 0.411, 0.3416, 0.4833, 0.3053, 0.4833, 0.3416, 0.5464, 0.3783, 0.5464, 0.3783, 0.6186, 0.3416, 0.6186, 0.3783, 0.411, 0.415, 0.411, 0.415, 0.4833, 0.3783, 0.4833, 0.415, 0.5464, 0.4513, 0.5464, 0.4513, 0.6186, 0.415, 0.6186, 0.2003, 0.5152, 0.2363, 0.5152, 0.2363, 0.8165, 0.2003, 0.8165, 0.0906, 0.5152, 0.1273, 0.5152, 0.1273, 0.8165, 0.0906, 0.8165, 0.164, 0.5152, 0.2003, 0.5152, 0.2003, 0.8165, 0.164, 0.8165, 0.05428, 0.5152, 0.0906, 0.5152, 0.0906, 0.8165, 0.05428, 0.8165, 0.1273, 0.5152, 0.164, 0.5152, 0.164, 0.8165, 0.1273, 0.8165, 0.2686, 0.1537, 0.3053, 0.1537, 0.3053, 0.5464, 0.2686, 0.5464, 0.3053, 0.01833, 0.3416, 0.01833, 0.3416, 0.411, 0.3053, 0.411, 0.3416, 0.1537, 0.3783, 0.1537, 0.3783, 0.5464, 0.3416, 0.5464, 0.3783, 0.01833, 0.415, 0.01833, 0.415, 0.411, 0.3783, 0.411, 0.415, 0.1537, 0.4513, 0.1537, 0.4513, 0.5464, 0.415, 0.5464, 0.2686, 0.5464, 0.3053, 0.5464, 0.3053, 0.6186, 0.2686, 0.6186, 0.3053, 0.411, 0.3416, 0.411, 0.3416, 0.4833, 0.3053, 0.4833, 0.3416, 0.5464, 0.3783, 0.5464, 0.3783, 0.6186, 0.3416, 0.6186, 0.3783, 0.411, 0.415, 0.411, 0.415, 0.4833, 0.3783, 0.4833, 0.415, 0.5464, 0.4513, 0.5464, 0.4513, 0.6186, 0.415, 0.6186, 0.0906, 0.5152, 0.1273, 0.5152, 0.1273, 0.8165, 0.0906, 0.8165, 0.164, 0.5152, 0.2003, 0.5152, 0.2003, 0.8165, 0.164, 0.8165, 0.05428, 0.5152, 0.0906, 0.5152, 0.0906, 0.8165, 0.05428, 0.8165, 0.01758, 0.5152, 0.05428, 0.5152, 0.05428, 0.8165, 0.01758, 0.8165, 0.1273, 0.5152, 0.164, 0.5152, 0.164, 0.8165, 0.1273, 0.8165])
me_plane_020.materials.append(mat_mars)
me_plane_020.use_remesh_fix_poles = True
me_plane_020.use_remesh_preserve_attributes = False
me_plane_020.update()
me_plane_027 = bpy.data.meshes.new('Plane.027')
me_plane_027.from_pydata([(-1.0, 0.7, 0.0), (-1.0, 0.9, 0.9), (-1.0, 0.8, 0.8), (-1.0, 1.0, 1.0), (-0.8, 1.0, 0.8), (-0.9, 1.0, 0.9), (-0.7, 1.0, 5.96e-08), (-0.95, 0.95, 0.9), (-0.65, 0.65, 2.98e-08), (-0.8, 0.8, 0.8)], [], [(5, 3, 7), (2, 9, 7, 1), (0, 8, 9, 2), (9, 4, 5, 7), (8, 6, 4, 9), (3, 1, 7)])
me_plane_027.polygons.foreach_set('use_smooth', [True] * 6)
_uv = me_plane_027.uv_layers.new(name='UVMap')
_uv.uv.foreach_set('vector', [0.07573, 0.5152, 0.1432, 0.8165, 0.1432, 0.5152, 0.4211, 0.411, 0.3647, 0.411, 0.3647, 0.4833, 0.3929, 0.4833, 0.4494, 0.01833, 0.3647, 0.01833, 0.3647, 0.411, 0.4211, 0.411, 0.3647, 0.5464, 0.3082, 0.5464, 0.3364, 0.6186, 0.3647, 0.6186, 0.3647, 0.1537, 0.28, 0.1537, 0.3082, 0.5464, 0.3647, 0.5464, 0.1432, 0.8165, 0.2106, 0.5152, 0.1432, 0.5152])
me_plane_027.materials.append(mat_mars)
me_plane_027.use_remesh_fix_poles = True
me_plane_027.use_remesh_preserve_attributes = False
me_plane_027.update()

# ---- objects
ob_groundcorner1 = bpy.data.objects.new('GroundCorner1', me_plane_004)
ob_groundstraight4 = bpy.data.objects.new('GroundStraight4', me_plane_014)
ob_groundstraight3 = bpy.data.objects.new('GroundStraight3', me_plane_015)
ob_groundstraight2 = bpy.data.objects.new('GroundStraight2', me_plane_016)
ob_groundstraight1 = bpy.data.objects.new('GroundStraight1', me_plane_017)
ob_groundcorner2 = bpy.data.objects.new('GroundCorner2', me_plane_011)
ob_groundflat = bpy.data.objects.new('GroundFlat', me_plane)
ob_wallstraight1 = bpy.data.objects.new('WallStraight1', me_plane_012)
ob_wallstraight2 = bpy.data.objects.new('WallStraight2', me_plane_013)
ob_wallstraight3 = bpy.data.objects.new('WallStraight3', me_plane_018)
ob_wallcorner1 = bpy.data.objects.new('WallCorner1', me_plane_019)
ob_wallcorner2 = bpy.data.objects.new('WallCorner2', me_plane_020)
ob_wallcornerinner = bpy.data.objects.new('WallCornerInner', me_plane_027)

# ---- transforms, parenting, visibility, modifiers, constraints
ob_groundcorner1.location = (-2.0, 0.0, 0.0)
ob_groundstraight4.location = (6.0, 0.0, 0.0)
ob_groundstraight4.rotation_euler = (0.0, -0.0, -1.571)
ob_groundstraight3.location = (4.0, 0.0, 0.0)
ob_groundstraight3.rotation_euler = (0.0, -0.0, -1.571)
ob_groundstraight2.location = (2.0, 0.0, 0.0)
ob_groundstraight2.rotation_euler = (0.0, -0.0, -1.571)
ob_groundstraight1.location = (0.0, 0.0, 0.0)
ob_groundstraight1.rotation_euler = (0.0, -0.0, -1.571)
ob_groundcorner2.location = (-2.0, -2.0, 0.0)
ob_groundflat.location = (-2.0, 2.0, 0.0)
ob_wallstraight1.location = (0.0, 2.0, 0.0)
ob_wallstraight1.rotation_euler = (0.0, -0.0, -1.571)
ob_wallstraight2.location = (2.0, 2.0, 0.0)
ob_wallstraight2.rotation_euler = (0.0, -0.0, -1.571)
ob_wallstraight3.location = (4.0, 2.0, 0.0)
ob_wallstraight3.rotation_euler = (0.0, -0.0, -1.571)
ob_wallcorner1.location = (-2.0, 0.0, 0.0)
ob_wallcorner2.location = (-2.0, -2.0, 0.0)
ob_wallcornerinner.location = (-2.0, 0.0, 0.0)
ob_wallcornerinner.rotation_euler = (0.0, -0.0, 3.142)

# ---- collection membership
col_ground.objects.link(ob_groundcorner1)
col_ground.objects.link(ob_groundstraight4)
col_ground.objects.link(ob_groundstraight3)
col_ground.objects.link(ob_groundstraight2)
col_ground.objects.link(ob_groundstraight1)
col_ground.objects.link(ob_groundcorner2)
col_ground.objects.link(ob_groundflat)
col_walls.objects.link(ob_wallstraight1)
col_walls.objects.link(ob_wallstraight2)
col_walls.objects.link(ob_wallstraight3)
col_walls.objects.link(ob_wallcorner1)
col_walls.objects.link(ob_wallcorner2)
col_walls.objects.link(ob_wallcornerinner)

# ---- scene / render settings (as saved in the file)
scene.frame_start = 1; scene.frame_end = 250; scene.frame_set(1)
scene.render.engine = 'BLENDER_EEVEE_NEXT'
scene.cycles.sampling_pattern = 'TABULATED_SOBOL'
scene.cycles.use_light_tree = False
scene.view_settings.view_transform = 'Filmic'
bpy.context.view_layer.update()

# ---- added for rendering (the .blend has no active camera and no usable light): camera, sun
cam_auto = bpy.data.cameras.new('AutoCamera')
cam_auto.lens = 50.0
cam_auto.sensor_width = 36.0
cam_auto.clip_end = 1000.0
ob_auto_camera = bpy.data.objects.new('AutoCamera', cam_auto)
scene.collection.objects.link(ob_auto_camera)
ob_auto_camera.location = (12.8423, -13.0108, 9.19883)
ob_auto_camera.rotation_euler = (1.09748, -7.21219e-08, 0.694738)
scene.camera = ob_auto_camera
light_auto_sun = bpy.data.lights.new('AutoSun', 'SUN')
light_auto_sun.energy = 3.0
light_auto_sun.angle = 0.0523599
ob_auto_sun = bpy.data.objects.new('AutoSun', light_auto_sun)
scene.collection.objects.link(ob_auto_sun)
ob_auto_sun.rotation_euler = (0.872665, 0.174533, 0.523599)
bpy.context.view_layer.update()
